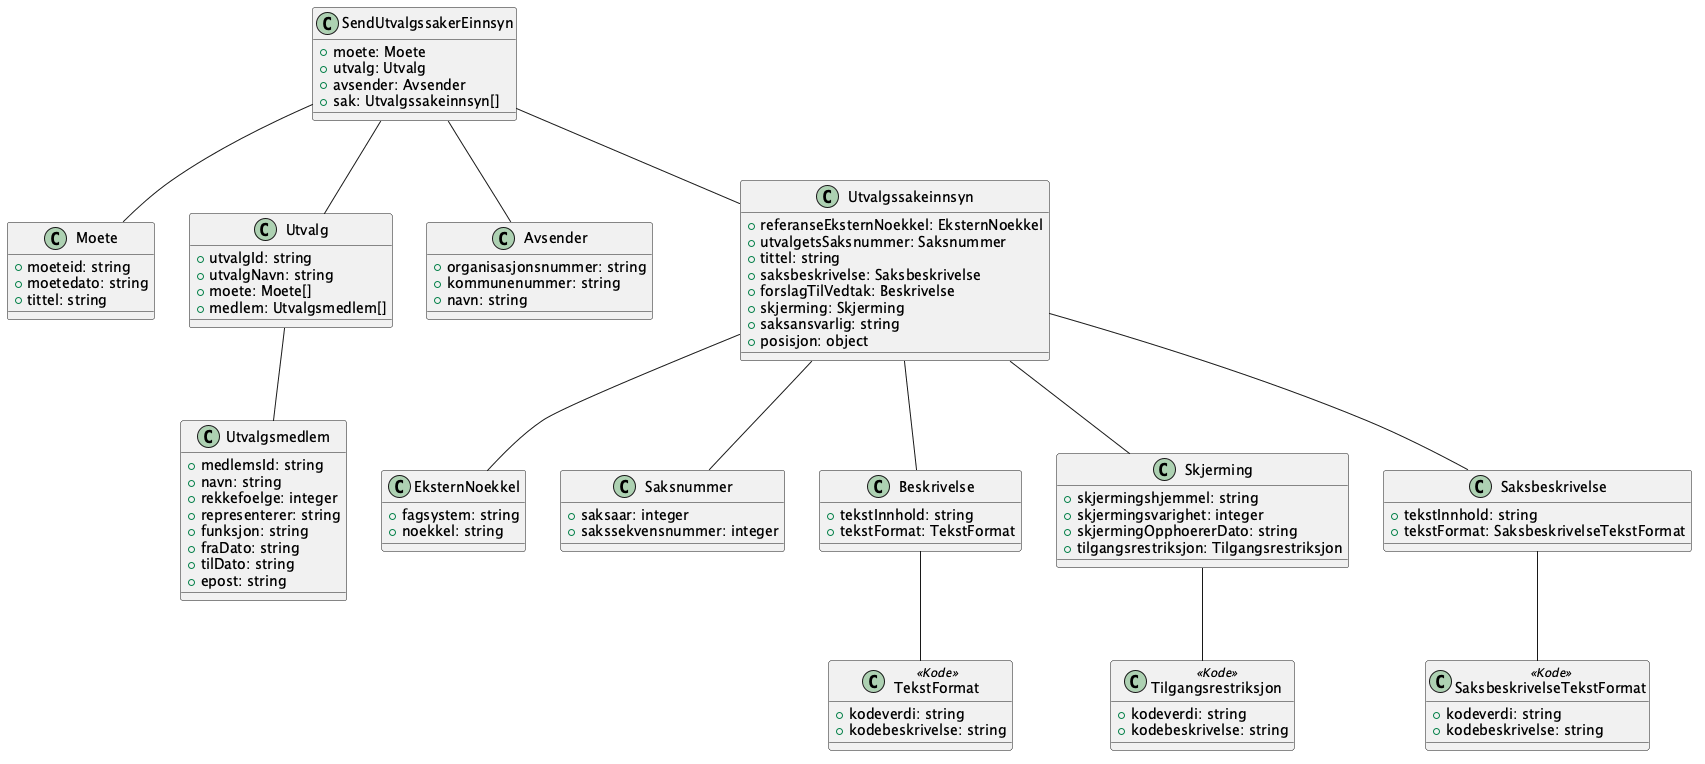

The diagram above was rendered by PlantUML. Its source (embedded in the PNG):
@startuml
!include ../no.ks.fiks.politisk.behandling.v1.felles.eksternnoekkel/schema.puml
!include ../no.ks.fiks.politisk.behandling.v1.felles.saksnummer/schema.puml
!include ../no.ks.fiks.politisk.behandling.v1.felles.beskrivelse/schema.puml
!include ../no.ks.fiks.politisk.behandling.v1.felles.skjerming/schema.puml
!include ../no.ks.fiks.politisk.behandling.v1.felles.moete/schema.puml

class SendUtvalgssakerEinnsyn {
    +moete: Moete
    +utvalg: Utvalg
    +avsender: Avsender
    +sak: Utvalgssakeinnsyn[]
}

SendUtvalgssakerEinnsyn -- Moete
SendUtvalgssakerEinnsyn -- Utvalg
SendUtvalgssakerEinnsyn -- Avsender
SendUtvalgssakerEinnsyn -- Utvalgssakeinnsyn

class Utvalg {
    +utvalgId: string
    +utvalgNavn: string
    +moete: Moete[]
    +medlem: Utvalgsmedlem[]
}

Utvalg -- Utvalgsmedlem

class Avsender {
    +organisasjonsnummer: string
    +kommunenummer: string
    +navn: string
}

class Utvalgssakeinnsyn {
    +referanseEksternNoekkel: EksternNoekkel
    +utvalgetsSaksnummer: Saksnummer
    +tittel: string
    +saksbeskrivelse: Saksbeskrivelse
    +forslagTilVedtak: Beskrivelse
    +skjerming: Skjerming
    +saksansvarlig: string
    +posisjon: object
}

Utvalgssakeinnsyn -- EksternNoekkel
Utvalgssakeinnsyn -- Saksnummer
Utvalgssakeinnsyn -- Saksbeskrivelse
Utvalgssakeinnsyn -- Beskrivelse
Utvalgssakeinnsyn -- Skjerming

class Saksbeskrivelse {
    +tekstInnhold: string
    +tekstFormat: SaksbeskrivelseTekstFormat
}

Saksbeskrivelse -- SaksbeskrivelseTekstFormat

class SaksbeskrivelseTekstFormat <<Kode>> {
    +kodeverdi: string
    +kodebeskrivelse: string
}

class Utvalgsmedlem {
    +medlemsId: string
    +navn: string
    +rekkefoelge: integer
    +representerer: string
    +funksjon: string
    +fraDato: string
    +tilDato: string
    +epost: string
}

@enduml